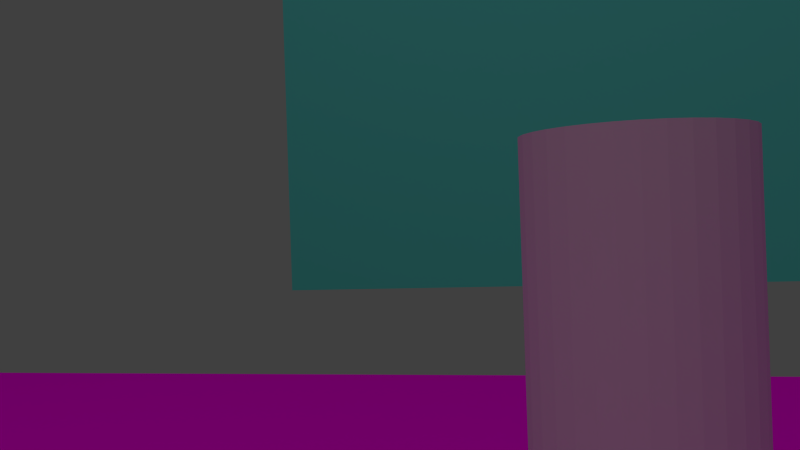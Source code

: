 # Source: 7._Szene.blend  (saved by Blender 2.72.0; exported with 4.5.12 LTS)
import bpy
from mathutils import Matrix  # noqa: F401  (used for matrix-valued properties, if any)

bpy.ops.wm.read_factory_settings(use_empty=True)
scene = bpy.context.scene
scene.name = 'Scene'

# ---- collections
col_collection_1 = bpy.data.collections.new('Collection 1'); scene.collection.children.link(col_collection_1)
col_eiscreme_wei = bpy.data.collections.new('Eiscreme_weiß')  # instanced only; not linked into the scene
col_hand_gruppe = bpy.data.collections.new('Hand_Gruppe')  # instanced only; not linked into the scene

# ---- images (referenced by path relative to the original .blend; pixels are not part of the script)
import os
ASSET_DIR = os.environ.get("B2B_ASSET_DIR", "")  # directory of the original .blend (textures are referenced by path, not embedded)
HERE = os.path.dirname(os.path.abspath(__file__))  # packed textures are extracted next to this script under _unpacked/

def load_image(name, relpath, width, height, colorspace="sRGB"):
    """Load a texture the original file referenced (path relative to the .blend, or extracted next to this script)."""
    p = next((c for c in (os.path.join(HERE, relpath), os.path.join(ASSET_DIR, relpath)) if relpath and os.path.exists(c)), "")
    if p:
        img = bpy.data.images.load(p, check_existing=True)
        img.name = name
    else:  # same state as the original file: an image datablock whose file is absent (Cycles renders it pink)
        img = bpy.data.images.new(name, width, height)
        img.source = "FILE"
        img.filepath = "//" + (relpath or name)
    img.colorspace_settings.name = colorspace
    return img
img_gras_textur_park_jpg_005 = load_image('Gras_Textur_Park.jpg.005', 'Gras_Textur_Park.jpg', 1024, 1024, 'sRGB')

# ---- materials (node trees are filled in below, after node groups)
mat_material_002 = bpy.data.materials.new('Material.002')
mat_material_002.alpha_threshold = 0.0
mat_material_002.roughness = 0.5
mat_material_001 = bpy.data.materials.new('Material.001')
mat_material_001.alpha_threshold = 0.0
mat_material_001.roughness = 0.5
mat_material = bpy.data.materials.new('Material')
mat_material.alpha_threshold = 0.0
mat_material.roughness = 0.5

# ---- material node trees
mat_material_002.use_nodes = True; mat_material_002.node_tree.nodes.clear()
_N = mat_material_002.node_tree.nodes; _L = mat_material_002.node_tree.links
n0 = _N.new('ShaderNodeOutputMaterial'); n0.name = 'Material Output'; n0.location = (300, 300)
n1 = _N.new('ShaderNodeEmission'); n1.name = 'Emission'; n1.location = (110, 300)
n1.inputs[0].default_value = (0.7961, 0.8, 0.5736, 1.0)
n1.inputs[1].default_value = 10.0
_L.new(n1.outputs[0], n0.inputs[0])
n0.is_active_output = True
mat_material_001.use_nodes = True; mat_material_001.node_tree.nodes.clear()
_N = mat_material_001.node_tree.nodes; _L = mat_material_001.node_tree.links
n0 = _N.new('ShaderNodeOutputMaterial'); n0.name = 'Material Output'; n0.location = (300, 300)
n1 = _N.new('ShaderNodeBsdfDiffuse'); n1.name = 'Diffuse BSDF'; n1.location = (10, 300)
n1.inputs[0].default_value = (0.1311, 0.7325, 0.8, 1.0)
_L.new(n1.outputs[0], n0.inputs[0])
n0.is_active_output = True
mat_material.use_nodes = True; mat_material.node_tree.nodes.clear()
_N = mat_material.node_tree.nodes; _L = mat_material.node_tree.links
n0 = _N.new('ShaderNodeOutputMaterial'); n0.name = 'Material Output'; n0.location = (300, 300)
n1 = _N.new('ShaderNodeBsdfDiffuse'); n1.name = 'Diffuse BSDF'; n1.location = (10, 300)
n2 = _N.new('ShaderNodeTexImage'); n2.name = 'Image Texture'; n2.location = (-180, 300)
n2.width = 140
n2.image = img_gras_textur_park_jpg_005
_L.new(n1.outputs[0], n0.inputs[0])
_L.new(n2.outputs[0], n1.inputs[0])
n0.is_active_output = True

# ---- world
world_world = bpy.data.worlds.new('World'); scene.world = world_world
world_world.color = (0.05088, 0.05088, 0.05088)
world_world.use_sun_shadow = False
world_world.sun_shadow_jitter_overblur = 0.0
world_world.cycles.sampling_method = 'MANUAL'
world_world.cycles.sample_map_resolution = 256

# ---- cameras
cam_camera = bpy.data.cameras.new('Camera')
cam_camera.clip_end = 100.0
cam_camera.lens = 35.0
cam_camera.sensor_width = 32.0
cam_camera.sensor_height = 18.0
cam_camera.ortho_scale = 7.314
cam_camera.dof.focus_distance = 0.0

# ---- meshes
me_plane_002 = bpy.data.meshes.new('Plane.002')
me_plane_002.from_pydata([(-1.0, -1.0, 0.0), (1.0, -1.0, 0.0), (-1.0, 1.0, 0.0), (1.0, 1.0, 0.0)], [], [(0, 1, 3, 2)])
me_plane_002.materials.append(mat_material_002)
me_plane_002.use_remesh_preserve_volume = False
me_plane_002.use_remesh_preserve_attributes = False
me_plane_002.use_mirror_vertex_groups = False
me_plane_002.update()
me_plane_001 = bpy.data.meshes.new('Plane.001')
me_plane_001.from_pydata([(-1.0, -1.0, 0.0), (1.0, -1.0, 0.0), (-1.0, 1.0, 0.0), (1.0, 1.0, 0.0)], [], [(0, 1, 3, 2)])
me_plane_001.materials.append(mat_material_001)
me_plane_001.use_remesh_preserve_volume = False
me_plane_001.use_remesh_preserve_attributes = False
me_plane_001.use_mirror_vertex_groups = False
me_plane_001.update()
me_cylinder = bpy.data.meshes.new('Cylinder')
me_cylinder.from_pydata([(0.0, 1.0, -1.0), (0.0, 1.0, 1.0), (0.1951, 0.9808, -1.0), (0.1951, 0.9808, 1.0), (0.3827, 0.9239, -1.0), (0.3827, 0.9239, 1.0), (0.5556, 0.8315, -1.0), (0.5556, 0.8315, 1.0), (0.7071, 0.7071, -1.0), (0.7071, 0.7071, 1.0), (0.8315, 0.5556, -1.0), (0.8315, 0.5556, 1.0), (0.9239, 0.3827, -1.0), (0.9239, 0.3827, 1.0), (0.9808, 0.1951, -1.0), (0.9808, 0.1951, 1.0), (1.0, 7.55e-08, -1.0), (1.0, 7.55e-08, 1.0), (0.9808, -0.1951, -1.0), (0.9808, -0.1951, 1.0), (0.9239, -0.3827, -1.0), (0.9239, -0.3827, 1.0), (0.8315, -0.5556, -1.0), (0.8315, -0.5556, 1.0), (0.7071, -0.7071, -1.0), (0.7071, -0.7071, 1.0), (0.5556, -0.8315, -1.0), (0.5556, -0.8315, 1.0), (0.3827, -0.9239, -1.0), (0.3827, -0.9239, 1.0), (0.1951, -0.9808, -1.0), (0.1951, -0.9808, 1.0), (-3.258e-07, -1.0, -1.0), (-3.258e-07, -1.0, 1.0), (-0.1951, -0.9808, -1.0), (-0.1951, -0.9808, 1.0), (-0.3827, -0.9239, -1.0), (-0.3827, -0.9239, 1.0), (-0.5556, -0.8315, -1.0), (-0.5556, -0.8315, 1.0), (-0.7071, -0.7071, -1.0), (-0.7071, -0.7071, 1.0), (-0.8315, -0.5556, -1.0), (-0.8315, -0.5556, 1.0), (-0.9239, -0.3827, -1.0), (-0.9239, -0.3827, 1.0), (-0.9808, -0.1951, -1.0), (-0.9808, -0.1951, 1.0), (-1.0, 9.656e-07, -1.0), (-1.0, 9.656e-07, 1.0), (-0.9808, 0.1951, -1.0), (-0.9808, 0.1951, 1.0), (-0.9239, 0.3827, -1.0), (-0.9239, 0.3827, 1.0), (-0.8315, 0.5556, -1.0), (-0.8315, 0.5556, 1.0), (-0.7071, 0.7071, -1.0), (-0.7071, 0.7071, 1.0), (-0.5556, 0.8315, -1.0), (-0.5556, 0.8315, 1.0), (-0.3827, 0.9239, -1.0), (-0.3827, 0.9239, 1.0), (-0.1951, 0.9808, -1.0), (-0.1951, 0.9808, 1.0)], [], [(0, 1, 3, 2), (2, 3, 5, 4), (4, 5, 7, 6), (6, 7, 9, 8), (8, 9, 11, 10), (10, 11, 13, 12), (12, 13, 15, 14), (14, 15, 17, 16), (16, 17, 19, 18), (18, 19, 21, 20), (20, 21, 23, 22), (22, 23, 25, 24), (24, 25, 27, 26), (26, 27, 29, 28), (28, 29, 31, 30), (30, 31, 33, 32), (32, 33, 35, 34), (34, 35, 37, 36), (36, 37, 39, 38), (38, 39, 41, 40), (40, 41, 43, 42), (42, 43, 45, 44), (44, 45, 47, 46), (46, 47, 49, 48), (48, 49, 51, 50), (50, 51, 53, 52), (52, 53, 55, 54), (54, 55, 57, 56), (56, 57, 59, 58), (58, 59, 61, 60), (3, 1, 63, 61, 59, 57, 55, 53, 51, 49, 47, 45, 43, 41, 39, 37, 35, 33, 31, 29, 27, 25, 23, 21, 19, 17, 15, 13, 11, 9, 7, 5), (62, 63, 1, 0), (60, 61, 63, 62), (0, 2, 4, 6, 8, 10, 12, 14, 16, 18, 20, 22, 24, 26, 28, 30, 32, 34, 36, 38, 40, 42, 44, 46, 48, 50, 52, 54, 56, 58, 60, 62)])
me_cylinder.use_remesh_preserve_volume = False
me_cylinder.use_remesh_preserve_attributes = False
me_cylinder.use_mirror_vertex_groups = False
me_cylinder.update()
me_plane = bpy.data.meshes.new('Plane')
me_plane.from_pydata([(-1.0, -1.0, 0.0), (1.0, -1.0, 0.0), (-1.0, 1.0, 0.0), (1.0, 1.0, 0.0)], [], [(0, 1, 3, 2)])
_uv = me_plane.uv_layers.new(name='UVMap')
_uv.uv.foreach_set('vector', [-2.067, -2.067, 3.067, -2.067, 3.067, 3.067, -2.067, 3.067])
me_plane.materials.append(mat_material)
me_plane.use_remesh_preserve_volume = False
me_plane.use_remesh_preserve_attributes = False
me_plane.use_mirror_vertex_groups = False
me_plane.update()

# ---- objects
ob_eiscreme_wei = bpy.data.objects.new('Eiscreme_weiß', None)
ob_hand_gruppe = bpy.data.objects.new('Hand_Gruppe', None)
ob_plane_002 = bpy.data.objects.new('Plane.002', me_plane_002)
ob_plane_001 = bpy.data.objects.new('Plane.001', me_plane_001)
ob_cylinder = bpy.data.objects.new('Cylinder', me_cylinder)
ob_camera = bpy.data.objects.new('Camera', cam_camera)
ob_plane = bpy.data.objects.new('Plane', me_plane)

# ---- transforms, parenting, visibility, modifiers, constraints
ob_eiscreme_wei.location = (3.689, -1.067, 2.269)
ob_eiscreme_wei.scale = (0.1251, 0.1251, 0.1251)
ob_eiscreme_wei.empty_image_offset = (0.0, 0.0)
ob_eiscreme_wei.show_instancer_for_render = False
ob_eiscreme_wei.instance_type = 'COLLECTION'
ob_eiscreme_wei.lineart.crease_threshold = 0.0
ob_hand_gruppe.location = (3.069, 2.31, 1.813)
ob_hand_gruppe.rotation_euler = (1.745, 0.0, 1.745)
ob_hand_gruppe.scale = (0.2891, 0.2891, 0.2891)
ob_hand_gruppe.empty_image_offset = (0.0, 0.0)
ob_hand_gruppe.show_instancer_for_render = False
ob_hand_gruppe.instance_type = 'COLLECTION'
ob_hand_gruppe.lineart.crease_threshold = 0.0
ob_plane_002.location = (-4.171, -0.1887, 33.96)
ob_plane_002.rotation_euler = (-0.1289, -0.4796, 0.1942)
ob_plane_002.scale = (-3.817, -3.817, -3.817)
ob_plane_002.lineart.crease_threshold = 0.0
ob_plane_001.location = (30.86, -0.1887, 8.844)
ob_plane_001.rotation_euler = (1.571, 0.0, 1.571)
ob_plane_001.scale = (-9.176, -9.176, -9.176)
ob_plane_001.lineart.crease_threshold = 0.0
ob_cylinder.location = (4.601, -2.822, 1.29)
ob_cylinder.scale = (0.6743, 0.6743, 1.09)
ob_cylinder.lineart.crease_threshold = 0.0
ob_camera.parent = ob_cylinder
ob_camera.matrix_parent_inverse = Matrix(((1.483, -5.96e-08, 0.0, 6.711), (-1.523e-07, 1.483, 0.0, 10.22), (4.52e-08, 1.49e-08, 0.9174, -1.199), (0.0, 0.0, 0.0, 1.0)))
ob_camera.location = (-9.743, -6.698, 1.891)
ob_camera.rotation_euler = (1.575, 0.03381, -1.342)
ob_camera.lock_rotations_4d = False
ob_camera.empty_display_type = 'ARROWS'
ob_camera.color = (0.0, 0.0, 0.0, 0.0)
ob_camera.display_type = 'WIRE'
ob_camera.lineart.crease_threshold = 0.0
ob_plane.location = (0.0, 0.0, 0.2704)
ob_plane.scale = (-8.743, -8.743, -8.743)
ob_plane.lineart.crease_threshold = 0.0
ob_eiscreme_wei.instance_collection = col_eiscreme_wei
ob_hand_gruppe.instance_collection = col_hand_gruppe

# ---- collection membership
col_collection_1.objects.link(ob_eiscreme_wei)
col_collection_1.objects.link(ob_hand_gruppe)
col_collection_1.objects.link(ob_plane_002)
col_collection_1.objects.link(ob_plane_001)
col_collection_1.objects.link(ob_cylinder)
col_collection_1.objects.link(ob_camera)
col_collection_1.objects.link(ob_plane)

# ---- scene / render settings (as saved in the file)
scene.camera = ob_camera
scene.frame_start = 0; scene.frame_end = 240; scene.frame_set(99)
scene.render.engine = 'CYCLES'
scene.render.resolution_percentage = 50
scene.render.dither_intensity = 0.0
scene.cycles.use_denoising = False
scene.cycles.samples = 10
scene.cycles.sampling_pattern = 'TABULATED_SOBOL'
scene.cycles.light_sampling_threshold = 0.0
scene.cycles.use_adaptive_sampling = False
scene.cycles.use_light_tree = False
scene.cycles.blur_glossy = 0.0
scene.cycles.pixel_filter_type = 'GAUSSIAN'
scene.cycles.sample_clamp_indirect = 0.0
scene.view_settings.view_transform = 'Standard'
bpy.context.view_layer.update()
